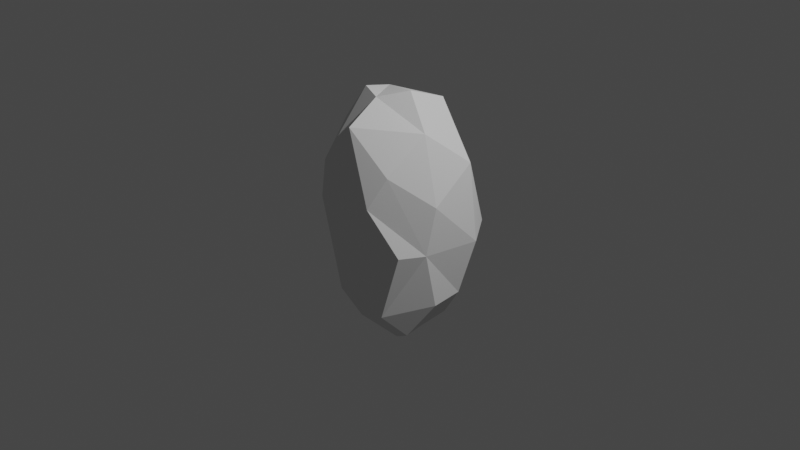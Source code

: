 # Source: LP_Rock.blend  (saved by Blender 3.5.10; exported with 4.5.12 LTS)
import bpy
from mathutils import Matrix  # noqa: F401  (used for matrix-valued properties, if any)

bpy.ops.wm.read_factory_settings(use_empty=True)
scene = bpy.context.scene
scene.name = 'Scene'

# ---- collections
col_collection = bpy.data.collections.new('Collection'); scene.collection.children.link(col_collection)

# ---- world
world_world = bpy.data.worlds.new('World'); scene.world = world_world
world_world.use_nodes = True; world_world.node_tree.nodes.clear()
_N = world_world.node_tree.nodes; _L = world_world.node_tree.links
n0 = _N.new('ShaderNodeOutputWorld'); n0.name = 'World Output'; n0.location = (300, 300)
n1 = _N.new('ShaderNodeBackground'); n1.name = 'Background'; n1.location = (10, 300)
n1.inputs[0].default_value = (0.05088, 0.05088, 0.05088, 1.0)
_L.new(n1.outputs[0], n0.inputs[0])
n0.is_active_output = True
world_world.color = (0.05088, 0.05088, 0.05088)
world_world.use_sun_shadow = False
world_world.sun_shadow_jitter_overblur = 0.0

# ---- cameras
cam_camera = bpy.data.cameras.new('Camera')
cam_camera.clip_end = 100.0
cam_camera.ortho_scale = 7.314

# ---- lights
light_light = bpy.data.lights.new('Light', 'POINT')
light_light.transmission_factor = 0.0
light_light.energy = 1000.0
light_light.shadow_soft_size = 0.1
light_light.shadow_maximum_resolution = 0.006
light_light.use_absolute_resolution = True

# ---- meshes
me_icosphere_001 = bpy.data.meshes.new('Icosphere.001')
me_icosphere_001.from_pydata([(-0.7656, 0.3966, 0.2275), (-0.5458, 0.3966, 0.583), (-0.4779, 0.6056, 0.4472), (-0.1972, 0.607, -0.6055), (0.06334, 0.8506, 0.1025), (0.00999, 0.7576, -0.4472), (0.6991, -0.1753, 0.2549), (0.6605, 0.322, 0.4472), (0.4333, -0.07368, 0.6538), (0.7125, 0.1445, -0.3753), (0.3421, 0.3331, -0.6581), (0.349, 0.6438, -0.3933), (0.5166, 0.6761, -0.03314), (0.8027, 0.2823, -0.03314), (0.2975, -0.6964, 0.2623), (0.395, -0.5257, 0.4472), (-0.001567, -0.6381, 0.7135), (-0.07458, -0.2313, 0.8251), (0.144, 0.01384, 0.8615), (0.2024, 0.3946, 0.7777), (-0.3622, 0.2114, 0.7908), (-0.3388, -0.1234, 0.8385), (-0.5014, -0.5833, 0.1692), (-0.3685, -0.6411, 0.4472), (-0.4934, -0.2404, 0.645), (-0.7236, -0.1523, 0.4472), (-0.2474, -0.5747, -0.4201), (0.01507, -0.7509, 0.08548), (-0.7235, -0.2354, 0.03031), (-0.2957, -0.2682, -0.7037), (-0.5911, 0.01257, -0.534), (-0.2099, 0.3447, -0.7333), (0.1525, 0.159, -0.7823), (0.1323, -0.1573, -0.7817), (0.5757, -0.5526, -0.02747), (0.4116, -0.6271, -0.4472), (0.4978, -0.3617, -0.6197), (0.7208, -0.189, -0.3916), (0.6862, -0.2897, -0.03892), (0.07301, 0.6036, 0.4732), (-0.3766, 0.8824, -0.1826), (-0.2699, 0.5744, -0.2319), (-0.6749, 0.3332, -0.2005)], [], [(29, 33, 36, 35, 26), (34, 38, 6, 15, 14), (22, 27, 23), (12, 11, 5, 4), (7, 12, 4), (24, 23, 16, 17, 21), (16, 15, 8), (39, 1, 20, 19), (8, 7, 19, 18), (30, 29, 26, 28), (1, 25, 24, 21, 20), (0, 25, 1, 2), (0, 28, 25), (40, 4, 5), (13, 12, 7), (6, 7, 8, 15), (9, 10, 11, 12, 13), (27, 35, 34, 14), (27, 14, 15, 16, 23), (18, 19, 20), (32, 31, 3, 5, 11, 10), (25, 23, 24), (28, 26, 22), (26, 35, 27, 22), (17, 18, 20, 21), (28, 0, 42), (31, 30, 42, 3), (29, 30, 31, 32, 33), (37, 36, 33, 32, 10, 9), (34, 35, 36, 37, 38), (38, 37, 9, 13), (7, 4, 39), (2, 4, 40), (40, 0, 2), (19, 7, 39), (4, 2, 1, 39), (30, 28, 42), (3, 40, 5), (42, 0, 40), (28, 22, 23, 25), (41, 42, 40), (3, 42, 40), (6, 38, 13, 7), (17, 16, 8, 18)])
_uv = me_icosphere_001.uv_layers.new(name='UVMap')
_uv.uv.foreach_set('vector', [0.1507, 0.05394, 0.213, 0.05394, 0.2444, 0.1083, 0.216, 0.1575, 0.1251, 0.0983, 0.2444, 0.2066, 0.3011, 0.2066, 0.3292, 0.2553, 0.2115, 0.3149, 0.1967, 0.2892, 0.03228, 0.259, 0.1251, 0.2166, 0.06457, 0.3149, 0.4966, 0.2304, 0.5387, 0.1575, 0.5843, 0.1575, 0.5805, 0.2542, 0.4325, 0.3149, 0.4966, 0.2304, 0.5805, 0.2542, 0.03228, 0.3708, 0.06457, 0.3149, 0.1183, 0.4249, 0.1175, 0.4264, 0.06435, 0.4264, 0.2453, 0.4249, 0.2115, 0.3149, 0.3292, 0.3745, 0.6011, 0.3752, 0.7049, 0.3536, 0.6629, 0.4264, 0.6098, 0.4264, 0.398, 0.3745, 0.4325, 0.3149, 0.4811, 0.4264, 0.428, 0.4264, 0.8779, 0.05394, 0.9402, 0.05394, 0.9658, 0.0983, 0.8434, 0.2011, 0.7496, 0.3536, 0.8445, 0.3149, 0.8768, 0.3708, 0.8447, 0.4264, 0.7916, 0.4264, 0.7496, 0.2762, 0.8445, 0.3149, 0.7496, 0.3536, 0.6826, 0.3149, 0.7496, 0.2762, 0.8434, 0.2011, 0.8445, 0.3149, 0.6192, 0.1646, 0.5805, 0.2542, 0.5843, 0.1575, 0.4125, 0.2304, 0.4966, 0.2304, 0.4325, 0.3149, 0.3292, 0.2553, 0.4325, 0.3149, 0.398, 0.3745, 0.2115, 0.3149, 0.3704, 0.1575, 0.4125, 0.08456, 0.5387, 0.1575, 0.4966, 0.2304, 0.4125, 0.2304, 0.1251, 0.2166, 0.216, 0.1575, 0.2444, 0.2066, 0.1967, 0.2892, 0.1251, 0.2166, 0.1967, 0.2892, 0.2115, 0.3149, 0.2453, 0.4249, 0.06457, 0.3149, 0.2993, 0.4264, 0.4811, 0.4264, 0.6629, 0.4264, 0.5143, 0.05394, 0.5766, 0.05394, 0.6103, 0.1124, 0.5843, 0.1575, 0.5387, 0.1575, 0.4966, 0.08456, 0.8445, 0.3149, 0.06457, 0.3149, 0.03228, 0.3708, 0.8434, 0.2011, 0.9658, 0.0983, 0.9414, 0.259, 0.9658, 0.0983, 0.216, 0.1575, 0.1251, 0.2166, 0.03228, 0.259, 0.1175, 0.4264, 0.2993, 0.4264, 0.6629, 0.4264, 0.8447, 0.4264, 0.8434, 0.2011, 0.7496, 0.2762, 0.6946, 0.1927, 0.6961, 0.05394, 0.7584, 0.05394, 0.6946, 0.1927, 0.6624, 0.1124, 0.1507, 0.05394, 0.8779, 0.05394, 0.6961, 0.05394, 0.5143, 0.05394, 0.3325, 0.05394, 0.3295, 0.1575, 0.3011, 0.1083, 0.3325, 0.05394, 0.3948, 0.05394, 0.4125, 0.08456, 0.3704, 0.1575, 0.2444, 0.2066, 0.216, 0.1575, 0.2444, 0.1083, 0.3295, 0.1575, 0.3011, 0.2066, 0.3011, 0.2066, 0.3295, 0.1575, 0.3704, 0.1575, 0.4125, 0.2304, 0.4325, 0.3149, 0.5805, 0.2542, 0.6011, 0.3752, 0.6826, 0.3149, 0.5805, 0.2542, 0.6192, 0.1646, 0.6192, 0.1646, 0.7496, 0.2762, 0.6826, 0.3149, 0.6098, 0.4264, 0.4325, 0.3149, 0.6011, 0.3752, 0.5805, 0.2542, 0.6826, 0.3149, 0.7049, 0.3536, 0.6011, 0.3752, 0.7584, 0.05394, 0.8434, 0.2011, 0.6946, 0.1927, 0.6417, 0.1124, 0.6192, 0.1646, 0.5843, 0.1575, 0.6946, 0.1927, 0.7496, 0.2762, 0.6192, 0.1646, 0.8434, 0.2011, 0.9414, 0.259, 0.06457, 0.3149, 0.8445, 0.3149, 0.6583, 0.1945, 0.6946, 0.1927, 0.6192, 0.1646, 0.6417, 0.1124, 0.6946, 0.1927, 0.6192, 0.1646, 0.3292, 0.2553, 0.3011, 0.2066, 0.4125, 0.2304, 0.4325, 0.3149, 0.2462, 0.4264, 0.2453, 0.4249, 0.3292, 0.3745, 0.2993, 0.4264])
me_icosphere_001.update()

# ---- objects
ob_light = bpy.data.objects.new('Light', light_light)
ob_camera = bpy.data.objects.new('Camera', cam_camera)
ob_icosphere = bpy.data.objects.new('Icosphere', me_icosphere_001)

# ---- transforms, parenting, visibility, modifiers, constraints
ob_light.location = (4.076, 1.005, 5.904)
ob_light.rotation_euler = (0.6503, 0.05522, 1.866)
ob_light.lock_rotations_4d = False
ob_light.empty_display_type = 'ARROWS'
ob_light.color = (0.0, 0.0, 0.0, 0.0)
ob_light.lineart.crease_threshold = 0.0
ob_camera.location = (7.359, -6.926, 4.958)
ob_camera.rotation_euler = (1.109, 0.0, 0.8149)
ob_camera.lock_rotations_4d = False
ob_camera.empty_display_type = 'ARROWS'
ob_camera.color = (0.0, 0.0, 0.0, 0.0)
ob_camera.display_type = 'WIRE'
ob_camera.lineart.crease_threshold = 0.0
ob_icosphere.location = (0.0, 0.0, 0.0)
ob_icosphere.scale = (1.0, 1.0, 1.628)

# ---- collection membership
col_collection.objects.link(ob_light)
col_collection.objects.link(ob_camera)
col_collection.objects.link(ob_icosphere)

# ---- scene / render settings (as saved in the file)
scene.camera = ob_camera
scene.frame_start = 1; scene.frame_end = 250; scene.frame_set(144)
scene.render.engine = 'BLENDER_EEVEE_NEXT'
scene.cycles.sampling_pattern = 'TABULATED_SOBOL'
scene.view_settings.view_transform = 'Filmic'
bpy.context.view_layer.update()
